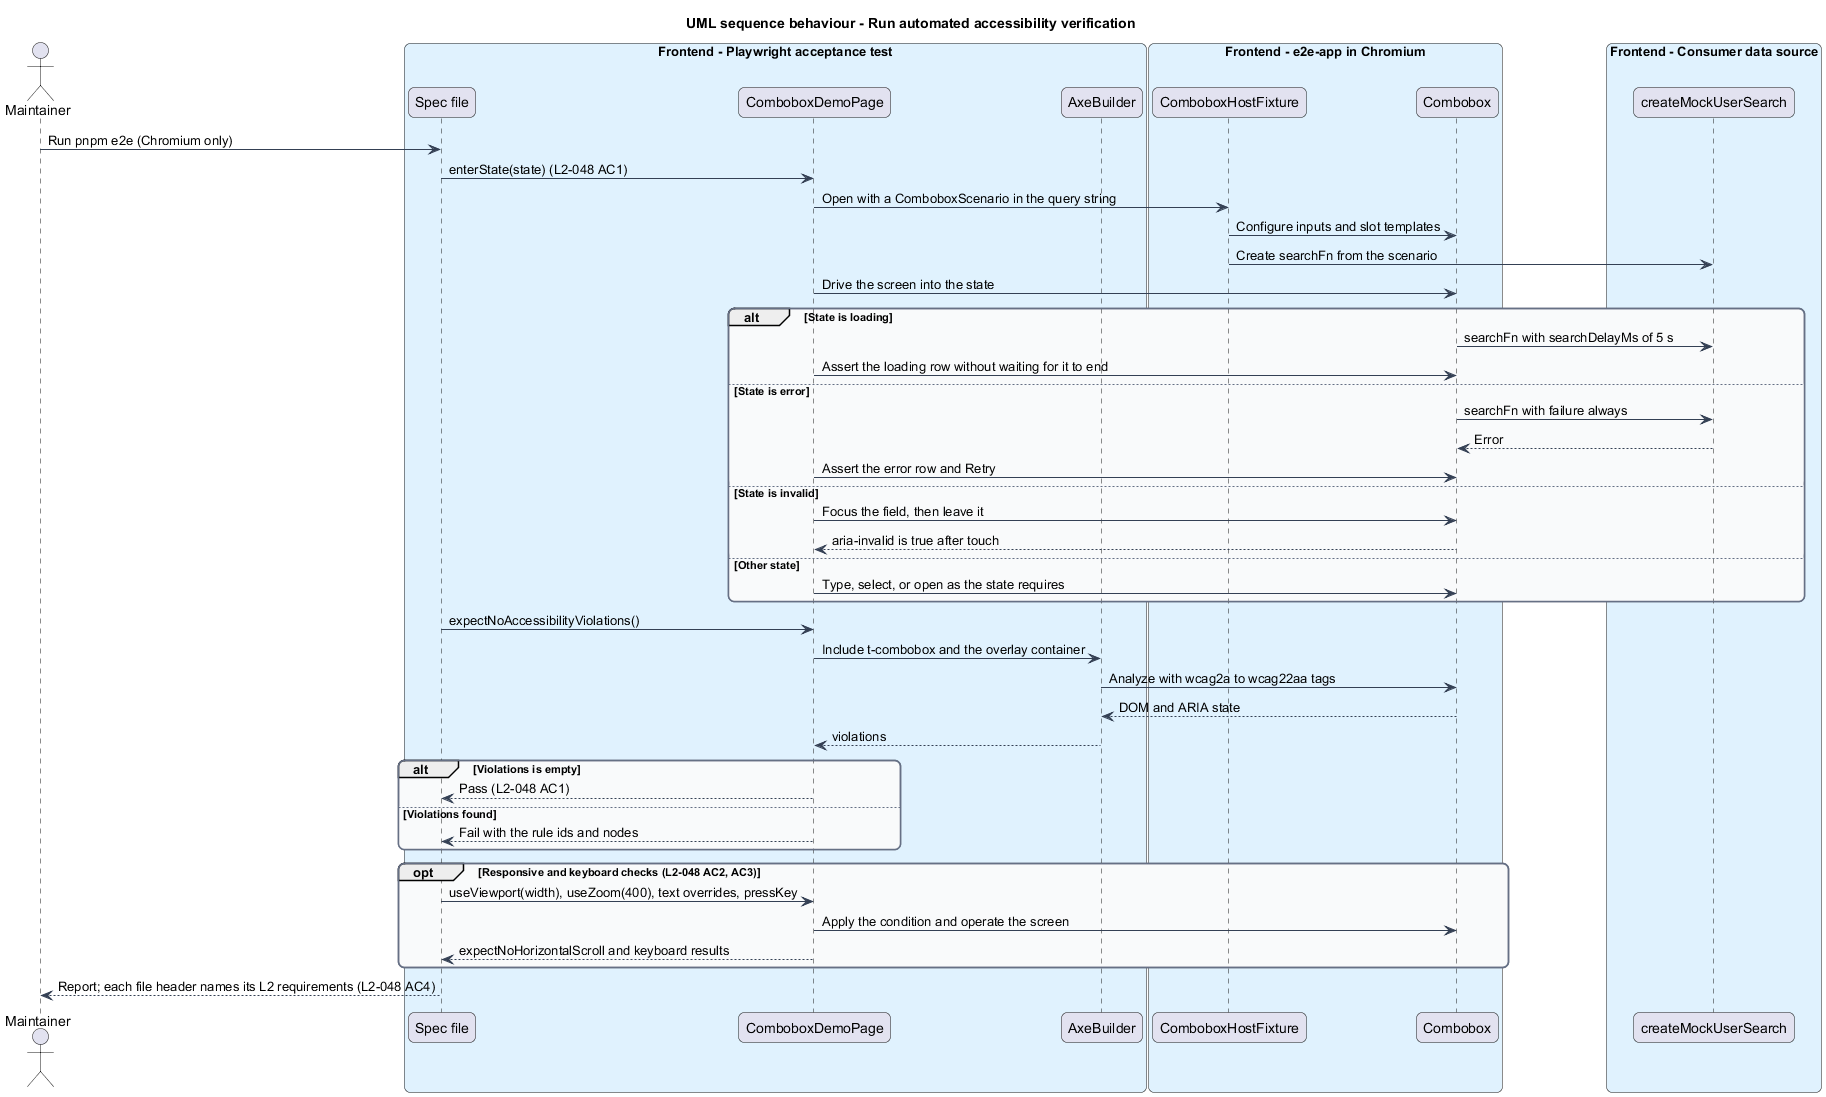

The diagram above was rendered by PlantUML. Its source (embedded in the PNG):
@startuml
title UML sequence behaviour - Run automated accessibility verification
skinparam backgroundColor #FFFFFF
skinparam shadowing false
skinparam roundcorner 12
skinparam defaultFontName Arial
skinparam ArrowColor #344054
skinparam rectangle {
  BorderColor #344054
  FontColor #101828
}
skinparam package {
  BorderColor #667085
  FontColor #101828
  BackgroundColor #F9FAFB
}
actor "Maintainer" as maint
box "Frontend - Playwright acceptance test" #E0F2FE
  participant "Spec file" as spec
  participant "ComboboxDemoPage" as page
  participant "AxeBuilder" as axe
end box
box "Frontend - e2e-app in Chromium" #E0F2FE
  participant "ComboboxHostFixture" as fixture
  participant "Combobox" as cb
end box
box "Frontend - Consumer data source" #E0F2FE
  participant "createMockUserSearch" as mock
end box

maint -> spec : Run pnpm e2e (Chromium only)
spec -> page : enterState(state) (L2-048 AC1)
page -> fixture : Open with a ComboboxScenario in the query string
fixture -> cb : Configure inputs and slot templates
fixture -> mock : Create searchFn from the scenario
page -> cb : Drive the screen into the state
alt State is loading
  cb -> mock : searchFn with searchDelayMs of 5 s
  page -> cb : Assert the loading row without waiting for it to end
else State is error
  cb -> mock : searchFn with failure always
  mock --> cb : Error
  page -> cb : Assert the error row and Retry
else State is invalid
  page -> cb : Focus the field, then leave it
  cb --> page : aria-invalid is true after touch
else Other state
  page -> cb : Type, select, or open as the state requires
end
spec -> page : expectNoAccessibilityViolations()
page -> axe : Include t-combobox and the overlay container
axe -> cb : Analyze with wcag2a to wcag22aa tags
cb --> axe : DOM and ARIA state
axe --> page : violations
alt Violations is empty
  page --> spec : Pass (L2-048 AC1)
else Violations found
  page --> spec : Fail with the rule ids and nodes
end
opt Responsive and keyboard checks (L2-048 AC2, AC3)
  spec -> page : useViewport(width), useZoom(400), text overrides, pressKey
  page -> cb : Apply the condition and operate the screen
  page --> spec : expectNoHorizontalScroll and keyboard results
end
spec --> maint : Report; each file header names its L2 requirements (L2-048 AC4)
@enduml